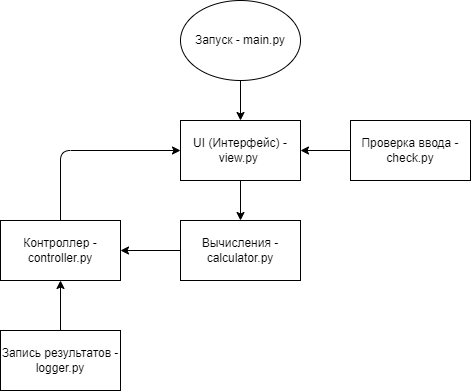

The diagram above was exported from draw.io. Its source (the exported page's mxGraphModel, read from the mxfile embedded in the PNG):
<mxGraphModel dx="820" dy="459" grid="1" gridSize="10" guides="1" tooltips="1" connect="1" arrows="1" fold="1" page="1" pageScale="1" pageWidth="827" pageHeight="1169" math="0" shadow="0">
  <root>
    <mxCell id="0" />
    <mxCell id="1" parent="0" />
    <mxCell id="2" style="edgeStyle=none;html=1;" edge="1" parent="1" source="3" target="5">
      <mxGeometry relative="1" as="geometry" />
    </mxCell>
    <mxCell id="3" value="Запуск - main.py" style="ellipse;whiteSpace=wrap;html=1;" vertex="1" parent="1">
      <mxGeometry x="340" y="20" width="120" height="80" as="geometry" />
    </mxCell>
    <mxCell id="4" style="edgeStyle=none;html=1;exitX=0.5;exitY=1;exitDx=0;exitDy=0;entryX=0.5;entryY=0;entryDx=0;entryDy=0;" edge="1" parent="1" source="5" target="9">
      <mxGeometry relative="1" as="geometry" />
    </mxCell>
    <mxCell id="5" value="UI (Интерфейс) - view.py&amp;nbsp;" style="rounded=0;whiteSpace=wrap;html=1;" vertex="1" parent="1">
      <mxGeometry x="340" y="140" width="120" height="60" as="geometry" />
    </mxCell>
    <mxCell id="6" style="edgeStyle=none;html=1;" edge="1" parent="1" source="7" target="5">
      <mxGeometry relative="1" as="geometry" />
    </mxCell>
    <mxCell id="7" value="Проверка ввода - check.py" style="rounded=0;whiteSpace=wrap;html=1;" vertex="1" parent="1">
      <mxGeometry x="510" y="140" width="120" height="60" as="geometry" />
    </mxCell>
    <mxCell id="8" style="edgeStyle=none;html=1;" edge="1" parent="1" source="9" target="11">
      <mxGeometry relative="1" as="geometry" />
    </mxCell>
    <mxCell id="9" value="Вычисления - calculator.py" style="rounded=0;whiteSpace=wrap;html=1;" vertex="1" parent="1">
      <mxGeometry x="340" y="240" width="120" height="60" as="geometry" />
    </mxCell>
    <mxCell id="10" style="edgeStyle=none;html=1;exitX=0.5;exitY=0;exitDx=0;exitDy=0;entryX=0;entryY=0.5;entryDx=0;entryDy=0;" edge="1" parent="1" source="11" target="5">
      <mxGeometry relative="1" as="geometry">
        <Array as="points">
          <mxPoint x="220" y="170" />
        </Array>
      </mxGeometry>
    </mxCell>
    <mxCell id="11" value="Контроллер - controller.py" style="rounded=0;whiteSpace=wrap;html=1;" vertex="1" parent="1">
      <mxGeometry x="160" y="240" width="120" height="60" as="geometry" />
    </mxCell>
    <mxCell id="12" style="edgeStyle=none;html=1;" edge="1" parent="1" source="13" target="11">
      <mxGeometry relative="1" as="geometry" />
    </mxCell>
    <mxCell id="13" value="Запись результатов - logger.py" style="rounded=0;whiteSpace=wrap;html=1;" vertex="1" parent="1">
      <mxGeometry x="160" y="350" width="120" height="60" as="geometry" />
    </mxCell>
  </root>
</mxGraphModel>